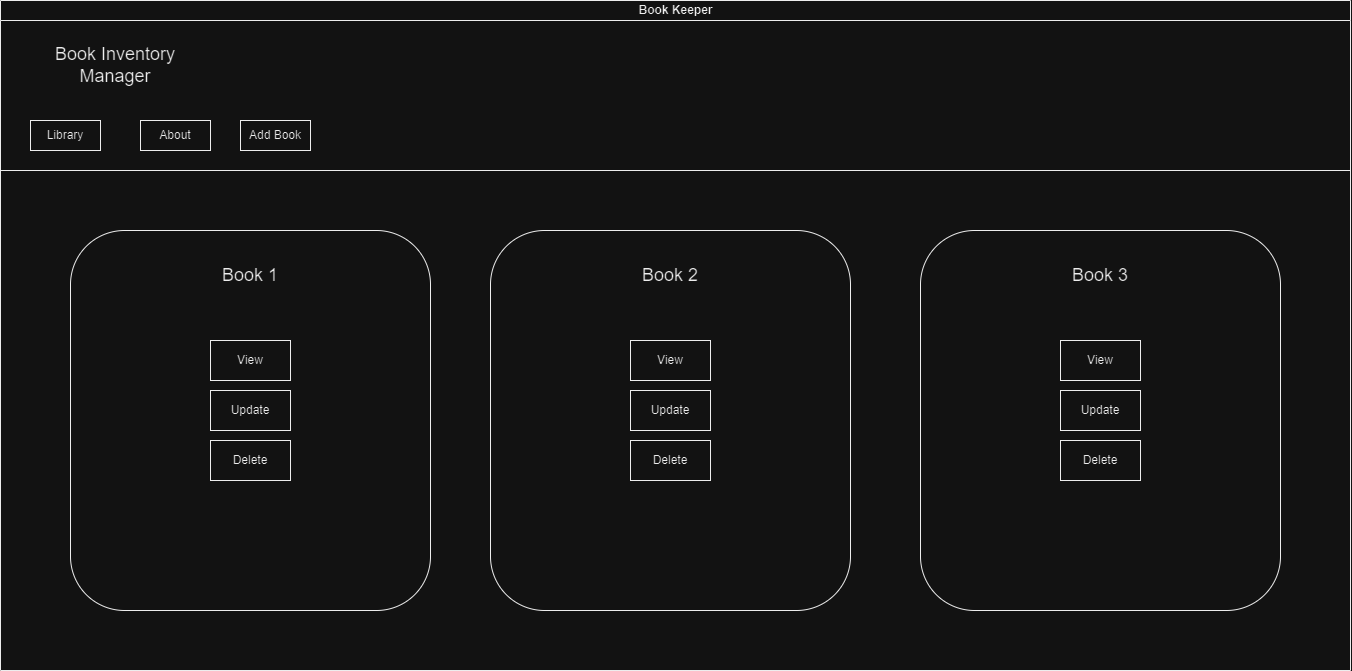

The diagram above was exported from draw.io. Its source (the exported page's mxGraphModel, read from the mxfile embedded in the PNG):
<mxGraphModel dx="2501" dy="768" grid="1" gridSize="10" guides="1" tooltips="1" connect="1" arrows="1" fold="1" page="1" pageScale="1" pageWidth="827" pageHeight="1169" math="0" shadow="0">
  <root>
    <mxCell id="0" />
    <mxCell id="1" parent="0" />
    <mxCell id="dNxyNK7c78bLwvsdeMH5-11" value="Book Keeper" style="swimlane;html=1;startSize=20;horizontal=1;containerType=tree;glass=0;" parent="1" vertex="1">
      <mxGeometry x="-370" y="40" width="1350" height="670" as="geometry" />
    </mxCell>
    <mxCell id="FqRJgBvQtV5zUHXzmPfW-1" value="&lt;span style=&quot;font-size: 18px;&quot;&gt;Book Inventory Manager&lt;/span&gt;" style="text;html=1;strokeColor=none;fillColor=none;align=center;verticalAlign=middle;whiteSpace=wrap;rounded=0;" vertex="1" parent="dNxyNK7c78bLwvsdeMH5-11">
      <mxGeometry x="40" y="40" width="150" height="50" as="geometry" />
    </mxCell>
    <mxCell id="FqRJgBvQtV5zUHXzmPfW-4" value="About" style="rounded=0;whiteSpace=wrap;html=1;" vertex="1" parent="dNxyNK7c78bLwvsdeMH5-11">
      <mxGeometry x="140" y="120" width="70" height="30" as="geometry" />
    </mxCell>
    <mxCell id="FqRJgBvQtV5zUHXzmPfW-5" value="Library" style="rounded=0;whiteSpace=wrap;html=1;" vertex="1" parent="dNxyNK7c78bLwvsdeMH5-11">
      <mxGeometry x="30" y="120" width="70" height="30" as="geometry" />
    </mxCell>
    <mxCell id="FqRJgBvQtV5zUHXzmPfW-7" value="" style="endArrow=none;html=1;rounded=0;" edge="1" parent="dNxyNK7c78bLwvsdeMH5-11">
      <mxGeometry width="50" height="50" relative="1" as="geometry">
        <mxPoint y="170" as="sourcePoint" />
        <mxPoint x="1350" y="170" as="targetPoint" />
      </mxGeometry>
    </mxCell>
    <mxCell id="FqRJgBvQtV5zUHXzmPfW-9" value="" style="rounded=1;whiteSpace=wrap;html=1;" vertex="1" parent="dNxyNK7c78bLwvsdeMH5-11">
      <mxGeometry x="70" y="230" width="360" height="380" as="geometry" />
    </mxCell>
    <mxCell id="FqRJgBvQtV5zUHXzmPfW-10" value="&lt;font style=&quot;font-size: 18px;&quot;&gt;Book 1&lt;/font&gt;" style="text;html=1;strokeColor=none;fillColor=none;align=center;verticalAlign=middle;whiteSpace=wrap;rounded=0;" vertex="1" parent="dNxyNK7c78bLwvsdeMH5-11">
      <mxGeometry x="220" y="260" width="60" height="30" as="geometry" />
    </mxCell>
    <mxCell id="FqRJgBvQtV5zUHXzmPfW-11" value="View" style="rounded=0;whiteSpace=wrap;html=1;" vertex="1" parent="dNxyNK7c78bLwvsdeMH5-11">
      <mxGeometry x="210" y="340" width="80" height="40" as="geometry" />
    </mxCell>
    <mxCell id="FqRJgBvQtV5zUHXzmPfW-12" value="Update" style="rounded=0;whiteSpace=wrap;html=1;" vertex="1" parent="dNxyNK7c78bLwvsdeMH5-11">
      <mxGeometry x="210" y="390" width="80" height="40" as="geometry" />
    </mxCell>
    <mxCell id="FqRJgBvQtV5zUHXzmPfW-13" value="Delete" style="rounded=0;whiteSpace=wrap;html=1;" vertex="1" parent="dNxyNK7c78bLwvsdeMH5-11">
      <mxGeometry x="210" y="440" width="80" height="40" as="geometry" />
    </mxCell>
    <mxCell id="FqRJgBvQtV5zUHXzmPfW-14" value="Add Book" style="rounded=0;whiteSpace=wrap;html=1;" vertex="1" parent="dNxyNK7c78bLwvsdeMH5-11">
      <mxGeometry x="240" y="120" width="70" height="30" as="geometry" />
    </mxCell>
    <mxCell id="FqRJgBvQtV5zUHXzmPfW-16" value="" style="rounded=1;whiteSpace=wrap;html=1;" vertex="1" parent="dNxyNK7c78bLwvsdeMH5-11">
      <mxGeometry x="490" y="230" width="360" height="380" as="geometry" />
    </mxCell>
    <mxCell id="FqRJgBvQtV5zUHXzmPfW-17" value="&lt;font style=&quot;font-size: 18px;&quot;&gt;Book 2&lt;/font&gt;" style="text;html=1;strokeColor=none;fillColor=none;align=center;verticalAlign=middle;whiteSpace=wrap;rounded=0;" vertex="1" parent="dNxyNK7c78bLwvsdeMH5-11">
      <mxGeometry x="640" y="260" width="60" height="30" as="geometry" />
    </mxCell>
    <mxCell id="FqRJgBvQtV5zUHXzmPfW-18" value="View" style="rounded=0;whiteSpace=wrap;html=1;" vertex="1" parent="dNxyNK7c78bLwvsdeMH5-11">
      <mxGeometry x="630" y="340" width="80" height="40" as="geometry" />
    </mxCell>
    <mxCell id="FqRJgBvQtV5zUHXzmPfW-19" value="Update" style="rounded=0;whiteSpace=wrap;html=1;" vertex="1" parent="dNxyNK7c78bLwvsdeMH5-11">
      <mxGeometry x="630" y="390" width="80" height="40" as="geometry" />
    </mxCell>
    <mxCell id="FqRJgBvQtV5zUHXzmPfW-20" value="Delete" style="rounded=0;whiteSpace=wrap;html=1;" vertex="1" parent="dNxyNK7c78bLwvsdeMH5-11">
      <mxGeometry x="630" y="440" width="80" height="40" as="geometry" />
    </mxCell>
    <mxCell id="FqRJgBvQtV5zUHXzmPfW-21" value="" style="rounded=1;whiteSpace=wrap;html=1;" vertex="1" parent="dNxyNK7c78bLwvsdeMH5-11">
      <mxGeometry x="920" y="230" width="360" height="380" as="geometry" />
    </mxCell>
    <mxCell id="FqRJgBvQtV5zUHXzmPfW-22" value="&lt;font style=&quot;font-size: 18px;&quot;&gt;Book 3&lt;/font&gt;" style="text;html=1;strokeColor=none;fillColor=none;align=center;verticalAlign=middle;whiteSpace=wrap;rounded=0;" vertex="1" parent="dNxyNK7c78bLwvsdeMH5-11">
      <mxGeometry x="1070" y="260" width="60" height="30" as="geometry" />
    </mxCell>
    <mxCell id="FqRJgBvQtV5zUHXzmPfW-23" value="View" style="rounded=0;whiteSpace=wrap;html=1;" vertex="1" parent="dNxyNK7c78bLwvsdeMH5-11">
      <mxGeometry x="1060" y="340" width="80" height="40" as="geometry" />
    </mxCell>
    <mxCell id="FqRJgBvQtV5zUHXzmPfW-24" value="Update" style="rounded=0;whiteSpace=wrap;html=1;" vertex="1" parent="dNxyNK7c78bLwvsdeMH5-11">
      <mxGeometry x="1060" y="390" width="80" height="40" as="geometry" />
    </mxCell>
    <mxCell id="FqRJgBvQtV5zUHXzmPfW-25" value="Delete" style="rounded=0;whiteSpace=wrap;html=1;" vertex="1" parent="dNxyNK7c78bLwvsdeMH5-11">
      <mxGeometry x="1060" y="440" width="80" height="40" as="geometry" />
    </mxCell>
  </root>
</mxGraphModel>